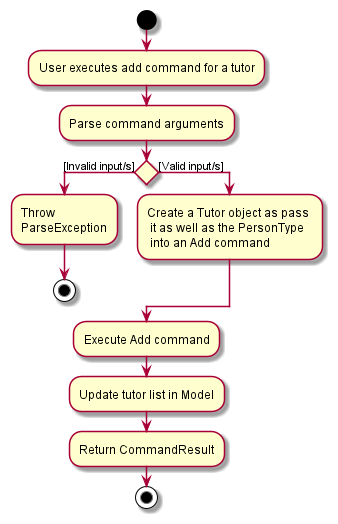

The diagram above was rendered by PlantUML. Its source (embedded in the PNG):
@startuml
start
:User executes add command for a tutor;
:Parse command arguments;

if () then ([Invalid input/s])
    :Throw \nParseException;
    stop
else ([Valid input/s])
    :Create a Tutor object as pass \n it as well as the PersonType \n into an Add command;

endif
    :Execute Add command;
    :Update tutor list in Model;
    :Return CommandResult;
stop
@enduml